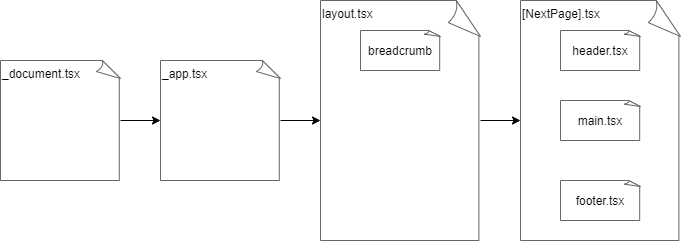

The diagram above was exported from draw.io. Its source (the exported page's mxGraphModel, read from the mxfile embedded in the PNG):
<mxGraphModel dx="1280" dy="1201" grid="1" gridSize="10" guides="1" tooltips="1" connect="1" arrows="1" fold="1" page="0" pageScale="1" pageWidth="827" pageHeight="1169" math="0" shadow="0">
  <root>
    <mxCell id="0" />
    <mxCell id="1" parent="0" />
    <mxCell id="75" value="&lt;div style=&quot;&quot;&gt;[NextPage].tsx&lt;/div&gt;" style="whiteSpace=wrap;html=1;shape=mxgraph.basic.document;strokeColor=#666666;fillColor=#FFFFFF;gradientColor=#FFFFFF;fontColor=#000000;align=left;verticalAlign=top;" vertex="1" parent="1">
      <mxGeometry x="280" y="-440" width="160" height="240" as="geometry" />
    </mxCell>
    <mxCell id="77" style="edgeStyle=orthogonalEdgeStyle;rounded=0;orthogonalLoop=1;jettySize=auto;html=1;" edge="1" parent="1" source="68" target="69">
      <mxGeometry relative="1" as="geometry" />
    </mxCell>
    <mxCell id="68" value="&lt;div style=&quot;&quot;&gt;_document.tsx&lt;/div&gt;" style="whiteSpace=wrap;html=1;shape=mxgraph.basic.document;strokeColor=#666666;fillColor=#FFFFFF;gradientColor=#FFFFFF;fontColor=#000000;align=left;verticalAlign=top;" vertex="1" parent="1">
      <mxGeometry x="-240" y="-380" width="120" height="120" as="geometry" />
    </mxCell>
    <mxCell id="78" style="edgeStyle=orthogonalEdgeStyle;rounded=0;orthogonalLoop=1;jettySize=auto;html=1;" edge="1" parent="1" source="69" target="70">
      <mxGeometry relative="1" as="geometry" />
    </mxCell>
    <mxCell id="69" value="&lt;div style=&quot;&quot;&gt;_app.tsx&lt;/div&gt;" style="whiteSpace=wrap;html=1;shape=mxgraph.basic.document;strokeColor=#666666;fillColor=#FFFFFF;gradientColor=#FFFFFF;fontColor=#000000;verticalAlign=top;align=left;" vertex="1" parent="1">
      <mxGeometry x="-80" y="-380" width="120" height="120" as="geometry" />
    </mxCell>
    <mxCell id="79" style="edgeStyle=orthogonalEdgeStyle;rounded=0;orthogonalLoop=1;jettySize=auto;html=1;" edge="1" parent="1" source="70" target="75">
      <mxGeometry relative="1" as="geometry" />
    </mxCell>
    <mxCell id="70" value="&lt;div style=&quot;&quot;&gt;layout.tsx&lt;/div&gt;" style="whiteSpace=wrap;html=1;shape=mxgraph.basic.document;strokeColor=#666666;fillColor=#FFFFFF;gradientColor=#FFFFFF;fontColor=#000000;verticalAlign=top;align=left;" vertex="1" parent="1">
      <mxGeometry x="80" y="-440" width="160" height="240" as="geometry" />
    </mxCell>
    <mxCell id="71" value="&lt;div style=&quot;&quot;&gt;main.tsx&lt;/div&gt;" style="whiteSpace=wrap;html=1;shape=mxgraph.basic.document;strokeColor=#666666;fillColor=#FFFFFF;gradientColor=#FFFFFF;fontColor=#000000;verticalAlign=middle;align=center;" vertex="1" parent="1">
      <mxGeometry x="320" y="-340" width="80" height="40" as="geometry" />
    </mxCell>
    <mxCell id="72" value="&lt;div style=&quot;text-align: left&quot;&gt;header.tsx&lt;/div&gt;" style="whiteSpace=wrap;html=1;shape=mxgraph.basic.document;strokeColor=#666666;fillColor=#FFFFFF;gradientColor=#FFFFFF;fontColor=#000000;" vertex="1" parent="1">
      <mxGeometry x="320" y="-410" width="80" height="40" as="geometry" />
    </mxCell>
    <mxCell id="74" value="&lt;div style=&quot;text-align: left&quot;&gt;footer.tsx&lt;/div&gt;" style="whiteSpace=wrap;html=1;shape=mxgraph.basic.document;strokeColor=#666666;fillColor=#FFFFFF;gradientColor=#FFFFFF;fontColor=#000000;" vertex="1" parent="1">
      <mxGeometry x="320" y="-260" width="80" height="40" as="geometry" />
    </mxCell>
    <mxCell id="76" value="breadcrumb" style="whiteSpace=wrap;html=1;shape=mxgraph.basic.document;strokeColor=#666666;fillColor=#FFFFFF;gradientColor=#FFFFFF;fontColor=#000000;verticalAlign=middle;align=center;" vertex="1" parent="1">
      <mxGeometry x="120" y="-410" width="80" height="40" as="geometry" />
    </mxCell>
  </root>
</mxGraphModel>